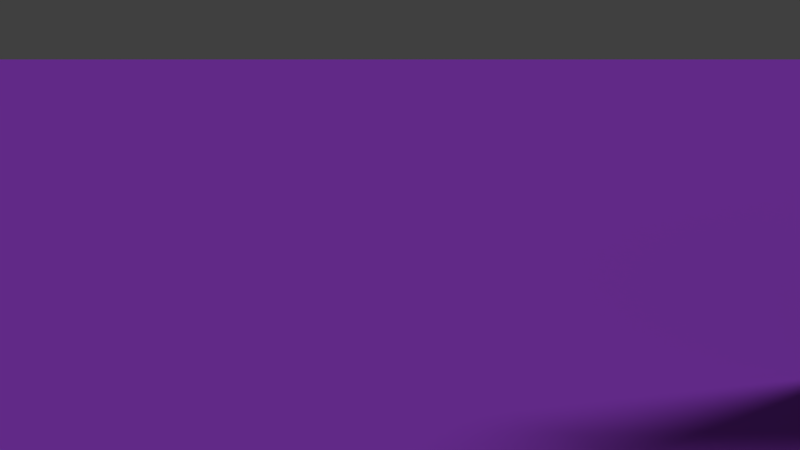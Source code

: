 # Source: WorldExplore.blend  (saved by Blender 2.78.0; exported with 4.5.12 LTS)
import bpy
from mathutils import Matrix  # noqa: F401  (used for matrix-valued properties, if any)

bpy.ops.wm.read_factory_settings(use_empty=True)
scene = bpy.context.scene
scene.name = 'Scene'

# ---- collections
col_collection_1 = bpy.data.collections.new('Collection 1'); scene.collection.children.link(col_collection_1)

# ---- materials (node trees are filled in below, after node groups)
mat_material_002 = bpy.data.materials.new('Material.002')
mat_material_002.alpha_threshold = 0.0
mat_material_002.use_transparent_shadow = False
mat_material_002.diffuse_color = (0.002702, 0.8, 0.008331, 1.0)
mat_material_002.roughness = 0.5
mat_material_001 = bpy.data.materials.new('Material.001')
mat_material_001.alpha_threshold = 0.0
mat_material_001.use_transparent_shadow = False
mat_material_001.diffuse_color = (0.9551, 0.0, 0.00609, 1.0)
mat_material_001.roughness = 0.5
mat_material = bpy.data.materials.new('Material')
mat_material.alpha_threshold = 0.0
mat_material.use_transparent_shadow = False
mat_material.diffuse_color = (0.3938, 0.07279, 0.8, 1.0)
mat_material.roughness = 0.5
mat_material.line_color = (0.0, 0.0, 0.0, 1.0)

# ---- material node trees

# ---- world
world_world = bpy.data.worlds.new('World'); scene.world = world_world
world_world.color = (0.05088, 0.05088, 0.05088)
world_world.use_sun_shadow = False
world_world.sun_shadow_jitter_overblur = 0.0
world_world.cycles.sampling_method = 'MANUAL'

# ---- cameras
cam_camera = bpy.data.cameras.new('Camera')
cam_camera.clip_end = 100.0
cam_camera.lens = 35.0
cam_camera.sensor_width = 32.0
cam_camera.sensor_height = 18.0
cam_camera.ortho_scale = 7.314
cam_camera.dof.focus_distance = 0.0
cam_camera.dof.aperture_fstop = 128.0

# ---- lights
light_lamp = bpy.data.lights.new('Lamp', 'SUN')
light_lamp.transmission_factor = 0.0
light_lamp.cutoff_distance = 30.0
light_lamp.angle = 0.1993
light_lamp.energy = 1.0
light_lamp.shadow_buffer_clip_start = 1.001
light_lamp.shadow_soft_size = 0.1
light_lamp.shadow_cascade_max_distance = 1000.0

# ---- meshes
me_cube_002 = bpy.data.meshes.new('Cube.002')
me_cube_002.from_pydata([(-1.0, -1.0, -1.0), (-1.0, -1.0, 1.0), (-1.0, 1.0, -1.0), (-1.0, 1.0, 1.0), (1.0, -1.0, -1.0), (1.0, -1.0, 1.0), (1.0, 1.0, -1.0), (1.0, 1.0, 1.0)], [], [(0, 1, 3, 2), (2, 3, 7, 6), (6, 7, 5, 4), (4, 5, 1, 0), (2, 6, 4, 0), (7, 3, 1, 5)])
me_cube_002.materials.append(mat_material_002)
me_cube_002.use_remesh_preserve_volume = False
me_cube_002.use_remesh_preserve_attributes = False
me_cube_002.use_mirror_vertex_groups = False
me_cube_002.update()
me_cube_001 = bpy.data.meshes.new('Cube.001')
me_cube_001.from_pydata([(-1.0, -1.0, -1.0), (-1.0, -1.0, 1.0), (-1.0, 1.0, -1.0), (-1.0, 1.0, 1.0), (1.0, -1.0, -1.0), (1.0, -1.0, 1.0), (1.0, 1.0, -1.0), (1.0, 1.0, 1.0), (-1.0, 1.0, 0.0), (0.0, 1.503, -1.0), (0.0, 1.503, 1.0), (1.0, 1.0, 0.0), (0.0, 1.503, 0.0), (-1.0, 1.0, -0.5), (-0.5, 0.5825, -1.0), (0.5, 0.5938, 1.0), (1.0, 1.0, -0.5), (-1.0, 1.0, 0.5), (0.5, 0.5938, -1.0), (-0.5, 0.5825, 1.0), (1.0, 1.0, 0.5), (0.5, 0.5938, 0.0), (-0.5, 0.5825, 0.0), (0.0, 1.503, -0.5), (0.0, 1.503, 0.5), (-0.5, 0.5825, 0.5), (-0.5, 0.5825, -0.5), (0.5, 0.5938, -0.5), (0.5, 0.5938, 0.5)], [], [(0, 1, 3, 17, 8, 13, 2), (28, 15, 7, 20), (6, 16, 11, 20, 7, 5, 4), (4, 5, 1, 0), (2, 14, 9, 18, 6, 4, 0), (7, 15, 10, 19, 3, 1, 5), (27, 21, 11, 16), (26, 22, 12, 23), (25, 19, 10, 24), (22, 25, 24, 12), (8, 17, 25, 22), (17, 3, 19, 25), (14, 26, 23, 9), (2, 13, 26, 14), (13, 8, 22, 26), (18, 27, 16, 6), (9, 23, 27, 18), (23, 12, 21, 27), (21, 28, 20, 11), (12, 24, 28, 21), (24, 10, 15, 28)])
me_cube_001.materials.append(mat_material_001)
me_cube_001.use_remesh_preserve_volume = False
me_cube_001.use_remesh_preserve_attributes = False
me_cube_001.use_mirror_vertex_groups = False
me_cube_001.update()
me_cube = bpy.data.meshes.new('Cube')
me_cube.from_pydata([(1.0, 1.0, -1.0), (1.0, -1.0, -1.0), (-1.0, -1.0, -1.0), (-1.0, 1.0, -1.0), (1.0, 1.0, 1.0), (1.0, -1.0, 1.0), (-1.0, -1.0, 1.0), (-1.0, 1.0, 1.0)], [], [(0, 1, 2, 3), (4, 7, 6, 5), (0, 4, 5, 1), (1, 5, 6, 2), (2, 6, 7, 3), (4, 0, 3, 7)])
me_cube.materials.append(mat_material)
me_cube.use_remesh_preserve_volume = False
me_cube.use_remesh_preserve_attributes = False
me_cube.use_mirror_vertex_groups = False
me_cube.update()

# ---- objects
ob_cube_001 = bpy.data.objects.new('Cube.001', me_cube_002)
ob_player = bpy.data.objects.new('Player', me_cube_001)
ob_playerview = bpy.data.objects.new('PlayerView', cam_camera)
ob_cube = bpy.data.objects.new('Cube', me_cube)
ob_lamp = bpy.data.objects.new('Lamp', light_lamp)

# ---- transforms, parenting, visibility, modifiers, constraints
ob_cube_001.location = (3.272, 0.2969, 1.146)
ob_cube_001.scale = (1.0, 0.0686, 1.0)
ob_cube_001.lineart.crease_threshold = 0.0
ob_player.location = (0.4597, -2.682, 0.5471)
ob_player.scale = (0.1002, 0.1002, 0.4037)
ob_player.lineart.crease_threshold = 0.0
ob_playerview.parent = ob_player
ob_playerview.matrix_parent_inverse = Matrix(((9.981, 0.0, 0.0, -4.589), (4.681e-06, 9.981, 0.0, 19.64), (-3.469e-07, 0.0, 2.477, -1.455), (0.0, 0.0, 0.0, 1.0)))
ob_playerview.location = (0.4531, -2.019, 1.76)
ob_playerview.rotation_euler = (1.258, -5.433e-07, -1.916e-07)
ob_playerview.lock_rotations_4d = False
ob_playerview.empty_display_type = 'ARROWS'
ob_playerview.color = (0.0, 0.0, 0.0, 0.0)
ob_playerview.display_type = 'WIRE'
ob_playerview.lineart.crease_threshold = 0.0
ob_cube.location = (0.0, 0.0, 0.07631)
ob_cube.scale = (10.0, 10.0, -0.03281)
ob_cube.lock_rotations_4d = False
ob_cube.empty_display_type = 'ARROWS'
ob_cube.lineart.crease_threshold = 0.0
ob_lamp.location = (4.076, 1.005, 11.76)
ob_lamp.rotation_euler = (0.6503, 0.05522, 1.866)
ob_lamp.lock_rotations_4d = False
ob_lamp.empty_display_type = 'ARROWS'
ob_lamp.color = (0.0, 0.0, 0.0, 0.0)
ob_lamp.lineart.crease_threshold = 0.0

# ---- collection membership
col_collection_1.objects.link(ob_cube_001)
col_collection_1.objects.link(ob_player)
col_collection_1.objects.link(ob_playerview)
col_collection_1.objects.link(ob_cube)
col_collection_1.objects.link(ob_lamp)

# ---- scene / render settings (as saved in the file)
scene.camera = ob_playerview
scene.frame_start = 1; scene.frame_end = 250; scene.frame_set(1)
scene.render.engine = 'BLENDER_EEVEE_NEXT'
scene.render.resolution_percentage = 50
scene.render.dither_intensity = 0.0
scene.cycles.use_denoising = False
scene.cycles.samples = 128
scene.cycles.sampling_pattern = 'TABULATED_SOBOL'
scene.cycles.light_sampling_threshold = 0.0
scene.cycles.use_adaptive_sampling = False
scene.cycles.use_light_tree = False
scene.cycles.blur_glossy = 0.0
scene.cycles.sample_clamp_indirect = 0.0
scene.view_settings.view_transform = 'Standard'
bpy.context.view_layer.update()
